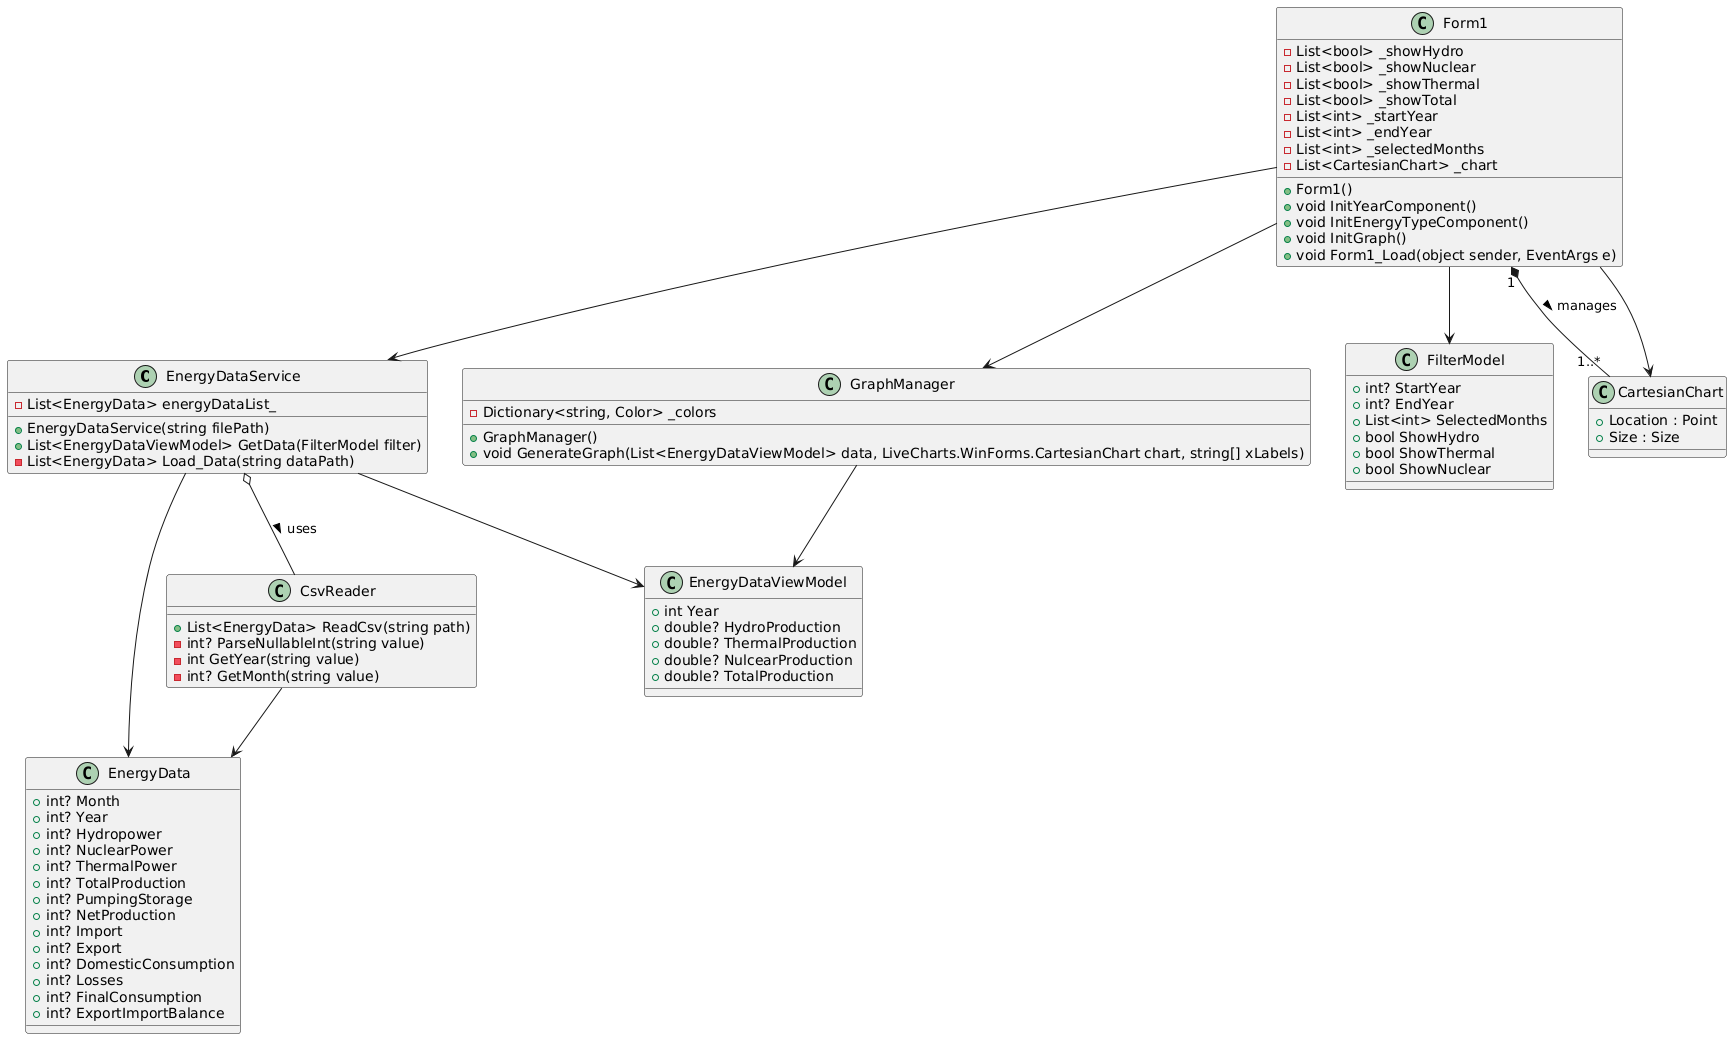

The diagram above was rendered by PlantUML. Its source (embedded in the PNG):
@startuml
!define ColorScheme #A9D0F5

class EnergyDataService {
    - List<EnergyData> energyDataList_
    + EnergyDataService(string filePath)
    + List<EnergyDataViewModel> GetData(FilterModel filter)
    - List<EnergyData> Load_Data(string dataPath)
}

class CsvReader {
    + List<EnergyData> ReadCsv(string path)
    - int? ParseNullableInt(string value)
    - int GetYear(string value)
    - int? GetMonth(string value)
}

class GraphManager {
    - Dictionary<string, Color> _colors
    + GraphManager()
    + void GenerateGraph(List<EnergyDataViewModel> data, LiveCharts.WinForms.CartesianChart chart, string[] xLabels)
}

class EnergyDataViewModel {
    + int Year
    + double? HydroProduction
    + double? ThermalProduction
    + double? NulcearProduction
    + double? TotalProduction
}

class EnergyData {
    + int? Month
    + int? Year
    + int? Hydropower
    + int? NuclearPower
    + int? ThermalPower
    + int? TotalProduction
    + int? PumpingStorage
    + int? NetProduction
    + int? Import
    + int? Export
    + int? DomesticConsumption
    + int? Losses
    + int? FinalConsumption
    + int? ExportImportBalance
}

class FilterModel {
    + int? StartYear
    + int? EndYear
    + List<int> SelectedMonths
    + bool ShowHydro
    + bool ShowThermal
    + bool ShowNuclear
}

class Form1 {
    - List<bool> _showHydro
    - List<bool> _showNuclear
    - List<bool> _showThermal
    - List<bool> _showTotal
    - List<int> _startYear
    - List<int> _endYear
    - List<int> _selectedMonths
    - List<CartesianChart> _chart
    + Form1()
    + void InitYearComponent()
    + void InitEnergyTypeComponent()
    + void InitGraph()
    + void Form1_Load(object sender, EventArgs e)
}

class CartesianChart {
    + Location : Point
    + Size : Size
}

Form1 "1" *-- "1..*" CartesianChart : manages >

EnergyDataService o-- CsvReader : uses >
EnergyDataService --> EnergyDataViewModel
EnergyDataService --> EnergyData
CsvReader --> EnergyData
GraphManager --> EnergyDataViewModel
Form1 --> EnergyDataService
Form1 --> GraphManager
Form1 --> FilterModel
Form1 --> CartesianChart
@enduml